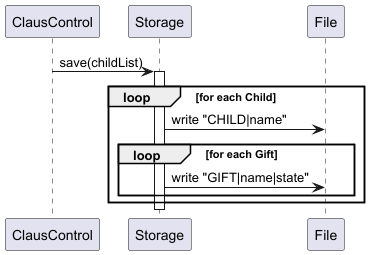

The diagram above was rendered by PlantUML. Its source (embedded in the PNG):
@startuml

participant ClausControl
participant Storage
participant File

ClausControl -> Storage : save(childList)
activate Storage

loop for each Child
    Storage -> File : write "CHILD|name"

    loop for each Gift
        Storage -> File : write "GIFT|name|state"
    end
end

deactivate Storage

@enduml